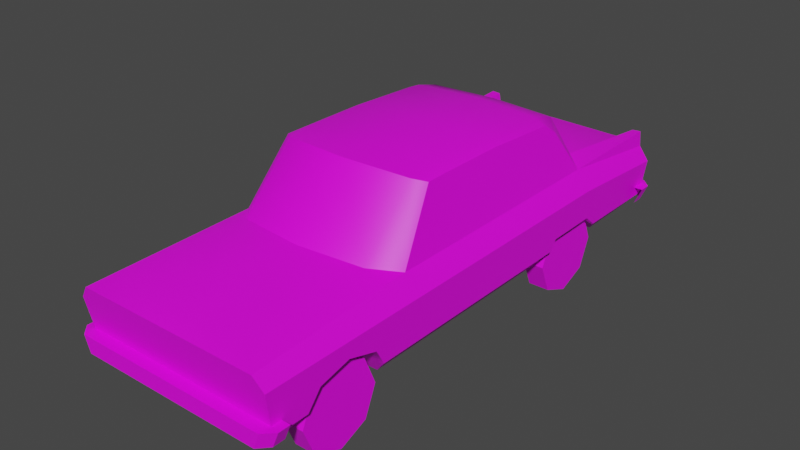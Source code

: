 # Source: car.blend  (saved by Blender 3.5.10; exported with 4.5.12 LTS)
import bpy
from mathutils import Matrix  # noqa: F401  (used for matrix-valued properties, if any)

bpy.ops.wm.read_factory_settings(use_empty=True)
scene = bpy.context.scene
scene.name = 'Scene'

# ---- collections
col_collection = bpy.data.collections.new('Collection'); scene.collection.children.link(col_collection)

# ---- images (referenced by path relative to the original .blend; pixels are not part of the script)
import os
ASSET_DIR = os.environ.get("B2B_ASSET_DIR", "")  # directory of the original .blend (textures are referenced by path, not embedded)
HERE = os.path.dirname(os.path.abspath(__file__))  # packed textures are extracted next to this script under _unpacked/

def load_image(name, relpath, width, height, colorspace="sRGB"):
    """Load a texture the original file referenced (path relative to the .blend, or extracted next to this script)."""
    p = next((c for c in (os.path.join(HERE, relpath), os.path.join(ASSET_DIR, relpath)) if relpath and os.path.exists(c)), "")
    if p:
        img = bpy.data.images.load(p, check_existing=True)
        img.name = name
    else:  # same state as the original file: an image datablock whose file is absent (Cycles renders it pink)
        img = bpy.data.images.new(name, width, height)
        img.source = "FILE"
        img.filepath = "//" + (relpath or name)
    img.colorspace_settings.name = colorspace
    return img
img_tex_png = load_image('tex.png', 'tex.png', 1024, 1024, 'sRGB')

# ---- materials (node trees are filled in below, after node groups)
mat_material = bpy.data.materials.new('Material')
mat_material.alpha_threshold = 0.0
mat_material.use_transparent_shadow = False
mat_material.roughness = 0.5
mat_material.line_color = (0.0, 0.0, 0.0, 1.0)

# ---- material node trees
mat_material.use_nodes = True; mat_material.node_tree.nodes.clear()
_N = mat_material.node_tree.nodes; _L = mat_material.node_tree.links
n0 = _N.new('ShaderNodeOutputMaterial'); n0.name = 'Material Output'; n0.location = (300, 300)
n1 = _N.new('ShaderNodeBsdfPrincipled'); n1.name = 'Principled BSDF'; n1.location = (10, 300)
n1.distribution = 'GGX'
n1.subsurface_method = 'RANDOM_WALK_SKIN'
n1.inputs[3].default_value = 1.45
n1.inputs[27].default_value = (0.0, 0.0, 0.0, 1.0)
n1.inputs[28].default_value = 1.0
n2 = _N.new('ShaderNodeTexImage'); n2.name = 'Image Texture'; n2.location = (-243, 327)
n2.image = img_tex_png
n2.interpolation = 'Closest'
_L.new(n1.outputs[0], n0.inputs[0])
_L.new(n2.outputs[0], n1.inputs[0])
n0.is_active_output = True

# ---- world
world_world = bpy.data.worlds.new('World'); scene.world = world_world
world_world.use_nodes = True; world_world.node_tree.nodes.clear()
_N = world_world.node_tree.nodes; _L = world_world.node_tree.links
n0 = _N.new('ShaderNodeOutputWorld'); n0.name = 'World Output'; n0.location = (300, 300)
n1 = _N.new('ShaderNodeBackground'); n1.name = 'Background'; n1.location = (10, 300)
n1.inputs[0].default_value = (0.05088, 0.05088, 0.05088, 1.0)
_L.new(n1.outputs[0], n0.inputs[0])
n0.is_active_output = True
world_world.color = (0.05088, 0.05088, 0.05088)
world_world.use_sun_shadow = False
world_world.sun_shadow_jitter_overblur = 0.0

# ---- meshes
me_car = bpy.data.meshes.new('car')
me_car.from_pydata([(0.701, 0.644, 0.6672), (0.701, 1.432, 0.6138), (0.6105, -2.175, 0.2961), (0.635, -2.259, 0.7571), (0.701, -2.242, 0.6672), (0.6825, -1.102, 0.3777), (0.701, -1.102, 0.6672), (0.6825, -2.19, 0.3777), (0.535, -0.8142, 1.204), (0.6083, -1.102, 0.7934), (0.5453, -1.102, 0.222), (0.701, -0.6573, 0.6672), (0.701, -0.1897, 0.6672), (0.6825, -0.6573, 0.3777), (0.6825, -0.1897, 0.3777), (0.5336, -0.6692, 1.205), (0.5337, -0.2016, 1.204), (0.6083, -0.1897, 0.7934), (0.6083, -0.6573, 0.7934), (0.5453, -0.1897, 0.222), (0.5453, -0.6573, 0.222), (0.6825, 1.389, 0.3777), (0.6315, 1.432, 0.7084), (0.5722, 1.222, 0.2526), (0.0, -0.2016, 1.26), (0.0, -0.6692, 1.261), (0.0, -0.9242, 1.239), (0.0, -1.314, 0.8407), (0.0, -2.135, 0.7915), (0.4596, -0.2016, 1.237), (0.4584, -0.6692, 1.238), (0.4548, -0.8733, 1.223), (0.4537, -1.258, 0.8309), (0.4686, -2.135, 0.7816), (0.0, 1.432, 0.7322), (0.0, 0.8472, 0.8172), (0.5495, 1.432, 0.7322), (0.5513, 0.4239, 1.108), (0.5388, 0.3284, 1.176), (0.0, 0.5367, 1.168), (0.0, 0.3284, 1.233), (0.4607, 0.3284, 1.21), (0.4603, 0.5097, 1.162), (0.6235, 1.432, 0.8146), (0.6083, 0.644, 0.7934), (0.4565, 0.7859, 0.8172), (0.5632, 1.432, 0.8105), (0.0, 1.311, 0.7945), (0.5367, 1.298, 0.7945), (0.0, 1.432, 0.7084), (0.0, 1.432, 0.6138), (0.0, 1.389, 0.3777), (0.0, 1.222, 0.2526), (0.7033, -2.132, 0.3452), (0.0, -2.282, 0.3452), (0.0, -2.282, 0.4526), (0.0, -2.259, 0.7571), (0.0, -2.242, 0.6672), (0.0, -2.19, 0.3777), (0.0, -2.175, 0.2961), (0.0, -2.132, 0.4526), (0.7474, -2.132, 0.4526), (0.7033, -2.215, 0.3452), (0.6406, -2.282, 0.3452), (0.6808, -2.282, 0.4526), (0.7474, -2.215, 0.4526), (0.6904, -1.861, 0.501), (0.6939, -1.648, 0.5567), (0.6898, -1.434, 0.4918), (0.6825, -1.946, 0.3777), (0.6825, -1.366, 0.3777), (0.556, -1.279, 0.2342), (0.6005, -2.01, 0.2846), (0.6876, 0.6732, 0.457), (0.5595, 0.9487, 0.2381), (0.6825, 0.773, 0.3777), (0.5453, 0.1903, 0.222), (0.6825, 0.2645, 0.3777), (0.6872, 0.2998, 0.4519), (0.7033, 1.286, 0.3452), (0.0, 1.436, 0.3452), (0.0, 1.452, 0.4526), (0.0, 1.302, 0.4526), (0.7474, 1.302, 0.4526), (0.7033, 1.369, 0.3452), (0.6406, 1.436, 0.3452), (0.6808, 1.452, 0.4526), (0.7474, 1.385, 0.4526), (0.4341, -1.861, 0.501), (0.4341, -1.648, 0.5567), (0.4341, -1.434, 0.4918), (0.4341, -1.946, 0.3777), (0.4341, -1.366, 0.3777), (0.4341, -1.279, 0.2342), (0.4341, -2.01, 0.2846), (0.4341, 0.6732, 0.457), (0.4341, 0.9487, 0.2381), (0.4341, 0.773, 0.3777), (0.4341, 0.1903, 0.222), (0.4341, 0.2645, 0.3777), (0.4341, 0.2998, 0.4519), (0.4861, -1.66, 0.5192), (0.6291, -1.66, 0.5192), (0.4861, -1.462, 0.4371), (0.6291, -1.462, 0.4371), (0.4861, -1.379, 0.2387), (0.6291, -1.379, 0.2387), (0.4861, -1.462, 0.04036), (0.6291, -1.462, 0.04036), (0.4861, -1.66, -0.0418), (0.6291, -1.66, -0.0418), (0.4861, -1.858, 0.04036), (0.6291, -1.858, 0.04036), (0.4861, -1.94, 0.2387), (0.6291, -1.94, 0.2387), (0.4861, -1.858, 0.4371), (0.6291, -1.858, 0.4371), (0.6291, 0.3412, 0.4371), (0.4861, 0.3412, 0.4371), (0.6291, 0.2591, 0.2387), (0.4861, 0.2591, 0.2387), (0.6291, 0.3412, 0.04036), (0.4861, 0.3412, 0.04036), (0.6291, 0.5396, -0.0418), (0.4861, 0.5396, -0.0418), (0.6291, 0.7379, 0.04036), (0.4861, 0.7379, 0.04036), (0.6291, 0.8201, 0.2387), (0.4861, 0.8201, 0.2387), (0.6291, 0.7379, 0.4371), (0.4861, 0.7379, 0.4371), (0.6291, 0.5396, 0.5192), (0.4861, 0.5396, 0.5192), (-0.701, 0.644, 0.6672), (-0.701, 1.432, 0.6138), (-0.6105, -2.175, 0.2961), (-0.635, -2.259, 0.7571), (-0.701, -2.242, 0.6672), (-0.6825, -1.102, 0.3777), (-0.701, -1.102, 0.6672), (-0.6825, -2.19, 0.3777), (-0.535, -0.8142, 1.204), (-0.6083, -1.102, 0.7934), (-0.5453, -1.102, 0.222), (-0.701, -0.6573, 0.6672), (-0.701, -0.1897, 0.6672), (-0.6825, -0.6573, 0.3777), (-0.6825, -0.1897, 0.3777), (-0.5336, -0.6692, 1.205), (-0.5337, -0.2016, 1.204), (-0.6083, -0.1897, 0.7934), (-0.6083, -0.6573, 0.7934), (-0.5453, -0.1897, 0.222), (-0.5453, -0.6573, 0.222), (-0.6825, 1.389, 0.3777), (-0.6315, 1.432, 0.7084), (-0.5722, 1.222, 0.2526), (-0.4596, -0.2016, 1.237), (-0.4584, -0.6692, 1.238), (-0.4548, -0.8733, 1.223), (-0.4537, -1.258, 0.8309), (-0.4686, -2.135, 0.7816), (-0.5495, 1.432, 0.7322), (-0.5513, 0.4239, 1.108), (-0.5388, 0.3284, 1.176), (-0.4607, 0.3284, 1.21), (-0.4603, 0.5097, 1.162), (-0.6235, 1.432, 0.8146), (-0.6083, 0.644, 0.7934), (-0.4565, 0.7859, 0.8172), (-0.5632, 1.432, 0.8105), (-0.5367, 1.298, 0.7945), (-0.7033, -2.132, 0.3452), (-0.7474, -2.132, 0.4526), (-0.7033, -2.215, 0.3452), (-0.6406, -2.282, 0.3452), (-0.6808, -2.282, 0.4526), (-0.7474, -2.215, 0.4526), (-0.6904, -1.861, 0.501), (-0.6939, -1.648, 0.5567), (-0.6898, -1.434, 0.4918), (-0.6825, -1.946, 0.3777), (-0.6825, -1.366, 0.3777), (-0.556, -1.279, 0.2342), (-0.6005, -2.01, 0.2846), (-0.6876, 0.6732, 0.457), (-0.5595, 0.9487, 0.2381), (-0.6825, 0.773, 0.3777), (-0.5453, 0.1903, 0.222), (-0.6825, 0.2645, 0.3777), (-0.6872, 0.2998, 0.4519), (-0.7033, 1.286, 0.3452), (-0.7474, 1.302, 0.4526), (-0.7033, 1.369, 0.3452), (-0.6406, 1.436, 0.3452), (-0.6808, 1.452, 0.4526), (-0.7474, 1.385, 0.4526), (-0.4341, -1.861, 0.501), (-0.4341, -1.648, 0.5567), (-0.4341, -1.434, 0.4918), (-0.4341, -1.946, 0.3777), (-0.4341, -1.366, 0.3777), (-0.4341, -1.279, 0.2342), (-0.4341, -2.01, 0.2846), (-0.4341, 0.6732, 0.457), (-0.4341, 0.9487, 0.2381), (-0.4341, 0.773, 0.3777), (-0.4341, 0.1903, 0.222), (-0.4341, 0.2645, 0.3777), (-0.4341, 0.2998, 0.4519), (-0.4861, -1.66, 0.5192), (-0.6291, -1.66, 0.5192), (-0.4861, -1.462, 0.4371), (-0.6291, -1.462, 0.4371), (-0.4861, -1.379, 0.2387), (-0.6291, -1.379, 0.2387), (-0.4861, -1.462, 0.04036), (-0.6291, -1.462, 0.04036), (-0.4861, -1.66, -0.0418), (-0.6291, -1.66, -0.0418), (-0.4861, -1.858, 0.04036), (-0.6291, -1.858, 0.04036), (-0.4861, -1.94, 0.2387), (-0.6291, -1.94, 0.2387), (-0.4861, -1.858, 0.4371), (-0.6291, -1.858, 0.4371), (-0.6291, 0.3412, 0.4371), (-0.4861, 0.3412, 0.4371), (-0.6291, 0.2591, 0.2387), (-0.4861, 0.2591, 0.2387), (-0.6291, 0.3412, 0.04036), (-0.4861, 0.3412, 0.04036), (-0.6291, 0.5396, -0.0418), (-0.4861, 0.5396, -0.0418), (-0.6291, 0.7379, 0.04036), (-0.4861, 0.7379, 0.04036), (-0.6291, 0.8201, 0.2387), (-0.4861, 0.8201, 0.2387), (-0.6291, 0.7379, 0.4371), (-0.4861, 0.7379, 0.4371), (-0.6291, 0.5396, 0.5192), (-0.4861, 0.5396, 0.5192)], [], [(6, 4, 67), (5, 70, 71, 10), (32, 3, 9), (38, 17, 37), (45, 43, 46), (44, 22, 43), (48, 46, 36), (36, 49, 34), (56, 3, 33), (58, 59, 2), (36, 22, 49), (48, 45, 46), (45, 44, 43), (17, 44, 37), (16, 17, 38), (32, 33, 3), (0, 73, 75), (32, 31, 26, 27), (67, 68, 6), (4, 66, 67), (58, 2, 7), (56, 33, 28), (78, 73, 0), (4, 7, 69, 66), (65, 61, 64), (14, 19, 76, 77), (42, 39, 40, 41), (64, 61, 60, 55), (18, 15, 8, 9), (75, 23, 21), (6, 68, 70, 5), (48, 36, 34, 47), (18, 17, 16, 15), (31, 30, 25, 26), (9, 3, 4, 6), (33, 32, 27, 28), (0, 1, 22, 44), (29, 41, 40, 24), (1, 0, 75, 21), (57, 4, 3, 56), (41, 29, 16, 38), (36, 46, 43, 22), (45, 35, 39, 42), (37, 42, 41, 38), (31, 32, 9, 8), (48, 47, 35, 45), (30, 29, 24, 25), (13, 14, 12, 11), (21, 51, 50, 1), (0, 44, 17, 12), (29, 30, 15, 16), (12, 17, 18, 11), (62, 65, 64, 63), (57, 58, 7, 4), (11, 6, 5, 13), (30, 31, 8, 15), (0, 12, 78), (23, 52, 51, 21), (18, 9, 6, 11), (42, 37, 44, 45), (19, 14, 13, 20), (78, 12, 14, 77), (72, 69, 7, 2), (22, 1, 50, 49), (13, 5, 10, 20), (55, 54, 63, 64), (75, 74, 23), (65, 62, 53, 61), (87, 86, 83), (86, 81, 82, 83), (84, 85, 86, 87), (81, 86, 85, 80), (87, 83, 79, 84), (71, 70, 92, 93), (68, 67, 89, 90), (78, 77, 99, 100), (75, 73, 95, 97), (70, 68, 90, 92), (73, 78, 100, 95), (66, 69, 91, 88), (74, 75, 97, 96), (69, 72, 94, 91), (67, 66, 88, 89), (77, 76, 98, 99), (88, 91, 94, 93, 92, 90, 89), (95, 100, 99, 98, 96, 97), (101, 102, 104, 103), (103, 104, 106, 105), (105, 106, 108, 107), (107, 108, 110, 109), (109, 110, 112, 111), (111, 112, 114, 113), (104, 102, 116, 114, 112, 110, 108, 106), (113, 114, 116, 115), (115, 116, 102, 101), (132, 131, 129, 130), (118, 117, 131, 132), (120, 119, 117, 118), (129, 131, 117, 119, 121, 123, 125, 127), (122, 121, 119, 120), (124, 123, 121, 122), (126, 125, 123, 124), (128, 127, 125, 126), (130, 129, 127, 128), (139, 179, 137), (138, 143, 183, 182), (160, 142, 136), (164, 163, 150), (169, 170, 167), (168, 167, 155), (171, 162, 170), (162, 34, 49), (56, 161, 136), (58, 135, 59), (162, 49, 155), (171, 170, 169), (169, 167, 168), (150, 163, 168), (149, 164, 150), (160, 136, 161), (133, 187, 185), (160, 27, 26, 159), (179, 139, 180), (137, 179, 178), (58, 140, 135), (56, 28, 161), (190, 133, 185), (137, 178, 181, 140), (177, 176, 173), (147, 189, 188, 152), (166, 165, 40, 39), (176, 55, 60, 173), (151, 142, 141, 148), (187, 154, 156), (139, 138, 182, 180), (171, 47, 34, 162), (151, 148, 149, 150), (159, 26, 25, 158), (142, 139, 137, 136), (161, 28, 27, 160), (133, 168, 155, 134), (157, 24, 40, 165), (134, 154, 187, 133), (57, 56, 136, 137), (165, 164, 149, 157), (162, 155, 167, 170), (169, 166, 39, 35), (163, 164, 165, 166), (159, 141, 142, 160), (171, 169, 35, 47), (158, 25, 24, 157), (146, 144, 145, 147), (154, 134, 50, 51), (133, 145, 150, 168), (157, 149, 148, 158), (145, 144, 151, 150), (174, 175, 176, 177), (57, 137, 140, 58), (144, 146, 138, 139), (158, 148, 141, 159), (133, 190, 145), (156, 154, 51, 52), (151, 144, 139, 142), (166, 169, 168, 163), (152, 153, 146, 147), (190, 189, 147, 145), (184, 135, 140, 181), (155, 49, 50, 134), (146, 153, 143, 138), (55, 176, 175, 54), (187, 156, 186), (177, 173, 172, 174), (196, 192, 195), (195, 192, 82, 81), (193, 196, 195, 194), (81, 80, 194, 195), (196, 193, 191, 192), (183, 202, 201, 182), (180, 199, 198, 179), (190, 209, 208, 189), (187, 206, 204, 185), (182, 201, 199, 180), (185, 204, 209, 190), (178, 197, 200, 181), (186, 205, 206, 187), (181, 200, 203, 184), (179, 198, 197, 178), (189, 208, 207, 188), (197, 198, 199, 201, 202, 203, 200), (204, 206, 205, 207, 208, 209), (210, 212, 213, 211), (212, 214, 215, 213), (214, 216, 217, 215), (216, 218, 219, 217), (218, 220, 221, 219), (220, 222, 223, 221), (213, 215, 217, 219, 221, 223, 225, 211), (222, 224, 225, 223), (224, 210, 211, 225), (241, 239, 238, 240), (227, 241, 240, 226), (229, 227, 226, 228), (238, 236, 234, 232, 230, 228, 226, 240), (231, 229, 228, 230), (233, 231, 230, 232), (235, 233, 232, 234), (237, 235, 234, 236), (239, 237, 236, 238)])
me_car.polygons.foreach_set('use_smooth', [1, 1, 1, 1, 1, 1, 1, 1, 1, 1, 1, 1, 1, 1, 1, 1, 1, 1, 1, 1, 1, 1, 1, 1, 1, 1, 1, 1, 1, 1, 1, 1, 1, 1, 1, 1, 1, 1, 1, 1, 1, 1, 1, 1, 1, 1, 1, 1, 1, 1, 1, 1, 1, 1, 1, 1, 1, 1, 1, 1, 1, 1, 1, 1, 1, 1, 1, 1, 1, 1, 1, 1, 1, 1, 1, 1, 1, 1, 1, 1, 1, 1, 1, 1, 1, 1, 0, 0, 0, 0, 0, 0, 0, 0, 0, 0, 0, 0, 0, 0, 0, 0, 0, 0, 1, 1, 1, 1, 1, 1, 1, 1, 1, 1, 1, 1, 1, 1, 1, 1, 1, 1, 1, 1, 1, 1, 1, 1, 1, 1, 1, 1, 1, 1, 1, 1, 1, 1, 1, 1, 1, 1, 1, 1, 1, 1, 1, 1, 1, 1, 1, 1, 1, 1, 1, 1, 1, 1, 1, 1, 1, 1, 1, 1, 1, 1, 1, 1, 1, 1, 1, 1, 1, 1, 1, 1, 1, 1, 1, 1, 1, 1, 1, 1, 1, 1, 1, 1, 1, 1, 0, 0, 0, 0, 0, 0, 0, 0, 0, 0, 0, 0, 0, 0, 0, 0, 0, 0])
_k = set([(0, 1), (0, 12), (1, 21), (1, 22), (1, 50), (2, 7), (3, 4), (3, 9), (3, 56), (4, 6), (4, 7), (5, 13), (5, 70), (6, 11), (7, 69), (8, 9), (8, 15), (8, 31), (9, 18), (9, 32), (11, 12), (13, 14), (14, 77), (15, 16), (16, 38), (17, 18), (17, 44), (21, 23), (21, 51), (21, 75), (22, 36), (22, 43), (22, 44), (22, 49), (23, 52), (26, 31), (26, 159), (27, 32), (27, 160), (34, 36), (34, 162), (35, 45), (35, 169), (36, 46), (36, 48), (37, 38), (37, 44), (43, 44), (43, 46), (44, 45), (45, 46), (45, 48), (49, 155), (50, 134), (51, 154), (52, 156), (53, 61), (53, 62), (54, 55), (54, 63), (54, 175), (55, 60), (55, 64), (55, 176), (56, 136), (60, 61), (60, 173), (61, 64), (61, 65), (62, 63), (62, 65), (63, 64), (64, 65), (66, 67), (66, 69), (67, 68), (68, 70), (69, 72), (70, 71), (70, 92), (73, 75), (73, 78), (74, 75), (76, 77), (77, 78), (77, 99), (79, 83), (79, 84), (80, 81), (80, 85), (80, 194), (81, 82), (81, 86), (81, 195), (82, 83), (82, 192), (83, 86), (83, 87), (84, 85), (84, 87), (85, 86), (86, 87), (88, 89), (88, 91), (89, 90), (90, 92), (91, 94), (92, 93), (95, 97), (95, 100), (96, 97), (98, 99), (99, 100), (133, 134), (133, 145), (134, 154), (134, 155), (135, 140), (136, 137), (136, 142), (137, 139), (137, 140), (138, 146), (138, 182), (139, 144), (140, 181), (141, 142), (141, 148), (141, 159), (142, 151), (142, 160), (144, 145), (146, 147), (147, 189), (148, 149), (149, 164), (150, 151), (150, 168), (154, 156), (154, 187), (155, 162), (155, 167), (155, 168), (162, 170), (162, 171), (163, 164), (163, 168), (167, 168), (167, 170), (168, 169), (169, 170), (169, 171), (172, 173), (172, 174), (173, 176), (173, 177), (174, 175), (174, 177), (175, 176), (176, 177), (178, 179), (178, 181), (179, 180), (180, 182), (181, 184), (182, 183), (182, 201), (185, 187), (185, 190), (186, 187), (188, 189), (189, 190), (189, 208), (191, 192), (191, 193), (192, 195), (192, 196), (193, 194), (193, 196), (194, 195), (195, 196), (197, 198), (197, 200), (198, 199), (199, 201), (200, 203), (201, 202), (204, 206), (204, 209), (205, 206), (207, 208), (208, 209)])
me_car.attributes.new('sharp_edge', 'BOOLEAN', 'EDGE').data.foreach_set('value', [ (min(e.vertices), max(e.vertices)) in _k for e in me_car.edges])
_uv = me_car.uv_layers.new(name='UVMap')
_uv.uv.foreach_set('vector', [0.3208, 0.8038, 0.01632, 0.8038, 0.1752, 0.7676, 0.3208, 0.7091, 0.2504, 0.7091, 0.2735, 0.6467, 0.3208, 0.6414, 0.03718, 0.5445, 0.3052, 0.6019, -0.003641, 0.5973, 0.7028, 0.9817, 0.5645, 0.8549, 0.7283, 0.9589, 0.1832, 0.1339, 0.3686, 0.07543, 0.3686, 0.09656, 0.787, 0.8548, 0.9973, 0.8266, 0.9973, 0.8613, 0.3301, 0.1058, 0.3686, 0.09656, 0.3686, 0.1013, 0.1782, 0.3251, 0.1706, 0.1517, 0.1782, 0.1517, 0.3052, 0.3948, 0.3052, 0.6019, 0.2716, 0.5476, 0.4238, 0.3948, 0.4459, 0.3948, 0.4459, 0.5939, 0.1782, 0.3251, 0.1706, 0.3509, 0.1706, 0.1517, 0.3301, 0.1058, 0.1832, 0.1339, 0.3686, 0.09656, 0.1832, 0.1339, 0.1425, 0.08074, 0.3686, 0.07543, 0.5645, 0.8549, 0.787, 0.8548, 0.7283, 0.9589, 0.5614, 0.9911, 0.5645, 0.8549, 0.7028, 0.9817, 0.03718, 0.5445, 0.2716, 0.5476, 0.3052, 0.6019, 0.7869, 0.8038, 0.7949, 0.7353, 0.8216, 0.7096, 0.5177, 0.6234, 0.5037, 0.4451, 0.6258, 0.4389, 0.6397, 0.62, 0.1752, 0.7676, 0.2321, 0.7464, 0.3208, 0.8038, 0.01632, 0.8038, 0.1182, 0.7494, 0.1752, 0.7676, 0.4238, 0.3948, 0.4459, 0.5939, 0.4238, 0.6174, 0.3052, 0.3948, 0.2716, 0.5476, 0.2709, 0.3948, 0.6953, 0.7334, 0.7949, 0.7353, 0.7869, 0.8038, 0.01632, 0.8038, 0.0303, 0.7091, 0.09557, 0.7091, 0.1182, 0.7494, 0.694, 0.5556, 0.694, 0.5875, 0.7196, 0.53, 0.5645, 0.7091, 0.5645, 0.6414, 0.666, 0.6414, 0.6858, 0.7092, 0.4136, 0.3384, 0.4072, 0.1882, 0.4655, 0.1882, 0.4638, 0.3387, 0.7196, 0.53, 0.694, 0.5875, 0.9815, 0.5875, 0.9815, 0.53, 0.4397, 0.8549, 0.4365, 0.9913, 0.3978, 0.9909, 0.3208, 0.8549, 0.8216, 0.7096, 0.9419, 0.6562, 0.986, 0.7109, 0.3208, 0.8038, 0.2321, 0.7464, 0.2504, 0.7091, 0.3208, 0.7091, 0.3301, 0.1058, 0.3686, 0.1013, 0.3686, 0.2939, 0.3338, 0.2939, 0.4397, 0.8549, 0.5645, 0.8549, 0.5614, 0.9911, 0.4365, 0.9913, 0.7849, 0.3423, 0.7302, 0.3422, 0.732, 0.1925, 0.8003, 0.1941, 0.3208, 0.8549, 0.01198, 0.8402, 0.01632, 0.8038, 0.3208, 0.8038, 0.2716, 0.5476, 0.03718, 0.5445, 0.05129, 0.3962, 0.2709, 0.3948, 0.7869, 0.8038, 0.9971, 0.7883, 0.9973, 0.8266, 0.787, 0.8548, 0.6054, 0.3404, 0.4638, 0.3387, 0.4655, 0.1882, 0.6072, 0.1903, 0.9971, 0.7883, 0.7869, 0.8038, 0.8216, 0.7096, 0.986, 0.7109, 0.3452, 0.3948, 0.3453, 0.6234, 0.3209, 0.6019, 0.3208, 0.3948, 0.4638, 0.3387, 0.6054, 0.3404, 0.6047, 0.3668, 0.463, 0.3665, 0.1782, 0.3251, 0.2035, 0.3294, 0.2048, 0.3484, 0.1706, 0.3509, 0.5301, 0.1636, 0.4072, 0.1703, 0.4127, 0.01772, 0.5358, 0.01982, 0.4319, 0.3768, 0.4136, 0.3384, 0.4638, 0.3387, 0.4623, 0.3664, 0.5037, 0.4451, 0.5177, 0.6234, 0.4606, 0.603, 0.4771, 0.4389, 0.3301, 0.1058, 0.3338, 0.2939, 0.2008, 0.2939, 0.1832, 0.1339, 0.7302, 0.3422, 0.6054, 0.3404, 0.6072, 0.1903, 0.732, 0.1925, 0.4397, 0.7091, 0.5645, 0.7091, 0.5645, 0.8038, 0.4397, 0.8038, 0.06403, 0.367, 0.06403, 0.1517, 0.1401, 0.1517, 0.1401, 0.3729, 0.7869, 0.8038, 0.787, 0.8548, 0.5645, 0.8549, 0.5645, 0.8038, 0.6054, 0.3404, 0.7302, 0.3422, 0.7299, 0.369, 0.6051, 0.3668, 0.5645, 0.8038, 0.5645, 0.8549, 0.4397, 0.8549, 0.4397, 0.8038, 0.7196, 0.6735, 0.7196, 0.6288, 0.694, 0.6386, 0.694, 0.6827, 0.3452, 0.3948, 0.4238, 0.3948, 0.4238, 0.6174, 0.3453, 0.6234, 0.4397, 0.8038, 0.3208, 0.8038, 0.3208, 0.7091, 0.4397, 0.7091, 0.7302, 0.3422, 0.7849, 0.3423, 0.7691, 0.3692, 0.7304, 0.369, 0.7869, 0.8038, 0.5645, 0.8038, 0.6953, 0.7334, 0.0237, 0.3322, 0.0237, 0.1517, 0.06403, 0.1517, 0.06403, 0.367, 0.4397, 0.8549, 0.3208, 0.8549, 0.3208, 0.8038, 0.4397, 0.8038, 0.5358, 0.01982, 0.5722, 0.01772, 0.5834, 0.1434, 0.5301, 0.1636, 0.5645, 0.6414, 0.5645, 0.7091, 0.4397, 0.7091, 0.4397, 0.6414, 0.6953, 0.7334, 0.5645, 0.8038, 0.5645, 0.7091, 0.6858, 0.7092, 0.07848, 0.6686, 0.09557, 0.7091, 0.0303, 0.7091, 0.03425, 0.6736, 0.1706, 0.3509, 0.1401, 0.3729, 0.1401, 0.1517, 0.1706, 0.1517, 0.4397, 0.7091, 0.3208, 0.7091, 0.3208, 0.6414, 0.4397, 0.6414, 0.9558, 0.6288, 0.9558, 0.5875, 0.7094, 0.5875, 0.694, 0.6288, 0.8216, 0.7096, 0.8689, 0.6493, 0.9419, 0.6562, 0.7196, 0.6288, 0.7196, 0.6735, 0.7515, 0.6735, 0.7515, 0.6288, 0.694, 0.5556, 0.7196, 0.53, 0.694, 0.5875, 0.7196, 0.53, 0.9815, 0.53, 0.9815, 0.5875, 0.694, 0.5875, 0.7196, 0.6735, 0.694, 0.6827, 0.694, 0.6386, 0.7196, 0.6288, 0.9558, 0.6288, 0.694, 0.6288, 0.7094, 0.5875, 0.9558, 0.5875, 0.7196, 0.6288, 0.7515, 0.6288, 0.7515, 0.6735, 0.7196, 0.6735, 0.1377, 0.935, 0.1377, 0.935, 0.1377, 0.935, 0.1377, 0.935, 0.1377, 0.935, 0.1377, 0.935, 0.1377, 0.935, 0.1377, 0.935, 0.1377, 0.935, 0.1377, 0.935, 0.1377, 0.935, 0.1377, 0.935, 0.1377, 0.935, 0.1377, 0.935, 0.1377, 0.935, 0.1377, 0.935, 0.1377, 0.935, 0.1377, 0.935, 0.1377, 0.935, 0.1377, 0.935, 0.1377, 0.935, 0.1377, 0.935, 0.1377, 0.935, 0.1377, 0.935, 0.1377, 0.935, 0.1377, 0.935, 0.1377, 0.935, 0.1377, 0.935, 0.1377, 0.935, 0.1377, 0.935, 0.1377, 0.935, 0.1377, 0.935, 0.1377, 0.935, 0.1377, 0.935, 0.1377, 0.935, 0.1377, 0.935, 0.1377, 0.935, 0.1377, 0.935, 0.1377, 0.935, 0.1377, 0.935, 0.1377, 0.935, 0.1377, 0.935, 0.1377, 0.935, 0.1377, 0.935, 0.1377, 0.935, 0.1377, 0.935, 0.1377, 0.935, 0.1377, 0.935, 0.1377, 0.935, 0.1377, 0.935, 0.1377, 0.935, 0.1377, 0.935, 0.1377, 0.935, 0.1377, 0.935, 0.1377, 0.935, 0.1377, 0.935, 0.1377, 0.935, 0.8066, 0.502, 0.8066, 0.4471, 0.889, 0.4471, 0.889, 0.502, 0.889, 0.502, 0.889, 0.4471, 0.9714, 0.4471, 0.9714, 0.502, 0.9714, 0.3922, 0.9714, 0.4471, 0.889, 0.4471, 0.889, 0.3922, 0.889, 0.3922, 0.889, 0.4471, 0.8066, 0.4471, 0.8066, 0.3922, 0.8066, 0.3922, 0.8066, 0.4471, 0.7243, 0.4471, 0.7243, 0.3922, 0.7243, 0.3922, 0.7243, 0.4471, 0.6419, 0.4471, 0.6419, 0.3922, 0.8429, 0.2185, 0.7846, 0.1603, 0.7846, 0.07792, 0.8429, 0.01968, 0.9252, 0.01968, 0.9835, 0.07792, 0.9835, 0.1603, 0.9252, 0.2185, 0.6419, 0.502, 0.6419, 0.4471, 0.7243, 0.4471, 0.7243, 0.502, 0.7243, 0.502, 0.7243, 0.4471, 0.8066, 0.4471, 0.8066, 0.502, 0.8066, 0.502, 0.8066, 0.4471, 0.889, 0.4471, 0.889, 0.502, 0.7243, 0.502, 0.7243, 0.4471, 0.8066, 0.4471, 0.8066, 0.502, 0.6419, 0.502, 0.6419, 0.4471, 0.7243, 0.4471, 0.7243, 0.502, 0.8429, 0.2185, 0.7846, 0.1603, 0.7846, 0.07792, 0.8429, 0.01968, 0.9252, 0.01968, 0.9835, 0.07792, 0.9835, 0.1603, 0.9252, 0.2185, 0.7243, 0.3922, 0.7243, 0.4471, 0.6419, 0.4471, 0.6419, 0.3922, 0.8066, 0.3922, 0.8066, 0.4471, 0.7243, 0.4471, 0.7243, 0.3922, 0.889, 0.3922, 0.889, 0.4471, 0.8066, 0.4471, 0.8066, 0.3922, 0.9714, 0.3922, 0.9714, 0.4471, 0.889, 0.4471, 0.889, 0.3922, 0.889, 0.502, 0.889, 0.4471, 0.9714, 0.4471, 0.9714, 0.502, 0.3208, 0.8038, 0.1752, 0.7676, 0.01632, 0.8038, 0.3208, 0.7091, 0.3208, 0.6414, 0.2735, 0.6467, 0.2504, 0.7091, 0.03718, 0.5445, -0.003641, 0.5973, 0.3052, 0.6019, 0.7028, 0.9817, 0.7283, 0.9589, 0.5645, 0.8549, 0.1832, 0.1339, 0.3686, 0.09656, 0.3686, 0.07543, 0.787, 0.8548, 0.9973, 0.8613, 0.9973, 0.8266, 0.3301, 0.1058, 0.3686, 0.1013, 0.3686, 0.09656, 0.1782, 0.3251, 0.1782, 0.1517, 0.1706, 0.1517, 0.3052, 0.3948, 0.2716, 0.5476, 0.3052, 0.6019, 0.4238, 0.3948, 0.4459, 0.5939, 0.4459, 0.3948, 0.1782, 0.3251, 0.1706, 0.1517, 0.1706, 0.3509, 0.3301, 0.1058, 0.3686, 0.09656, 0.1832, 0.1339, 0.1832, 0.1339, 0.3686, 0.07543, 0.1425, 0.08074, 0.5645, 0.8549, 0.7283, 0.9589, 0.787, 0.8548, 0.5614, 0.9911, 0.7028, 0.9817, 0.5645, 0.8549, 0.03718, 0.5445, 0.3052, 0.6019, 0.2716, 0.5476, 0.7869, 0.8038, 0.8216, 0.7096, 0.7949, 0.7353, 0.5177, 0.6234, 0.6397, 0.62, 0.6258, 0.4389, 0.5037, 0.4451, 0.1752, 0.7676, 0.3208, 0.8038, 0.2321, 0.7464, 0.01632, 0.8038, 0.1752, 0.7676, 0.1182, 0.7494, 0.4238, 0.3948, 0.4238, 0.6174, 0.4459, 0.5939, 0.3052, 0.3948, 0.2709, 0.3948, 0.2716, 0.5476, 0.6953, 0.7334, 0.7869, 0.8038, 0.7949, 0.7353, 0.01632, 0.8038, 0.1182, 0.7494, 0.09557, 0.7091, 0.0303, 0.7091, 0.694, 0.5556, 0.7196, 0.53, 0.694, 0.5875, 0.5645, 0.7091, 0.6858, 0.7092, 0.666, 0.6414, 0.5645, 0.6414, 0.4136, 0.3384, 0.4638, 0.3387, 0.4655, 0.1882, 0.4072, 0.1882, 0.7196, 0.53, 0.9815, 0.53, 0.9815, 0.5875, 0.694, 0.5875, 0.4397, 0.8549, 0.3208, 0.8549, 0.3978, 0.9909, 0.4365, 0.9913, 0.8216, 0.7096, 0.986, 0.7109, 0.9419, 0.6562, 0.3208, 0.8038, 0.3208, 0.7091, 0.2504, 0.7091, 0.2321, 0.7464, 0.3301, 0.1058, 0.3338, 0.2939, 0.3686, 0.2939, 0.3686, 0.1013, 0.4397, 0.8549, 0.4365, 0.9913, 0.5614, 0.9911, 0.5645, 0.8549, 0.7849, 0.3423, 0.8003, 0.1941, 0.732, 0.1925, 0.7302, 0.3422, 0.3208, 0.8549, 0.3208, 0.8038, 0.01632, 0.8038, 0.01198, 0.8402, 0.2716, 0.5476, 0.2709, 0.3948, 0.05129, 0.3962, 0.03718, 0.5445, 0.7869, 0.8038, 0.787, 0.8548, 0.9973, 0.8266, 0.9971, 0.7883, 0.6054, 0.3404, 0.6072, 0.1903, 0.4655, 0.1882, 0.4638, 0.3387, 0.9971, 0.7883, 0.986, 0.7109, 0.8216, 0.7096, 0.7869, 0.8038, 0.3452, 0.3948, 0.3208, 0.3948, 0.3209, 0.6019, 0.3453, 0.6234, 0.4638, 0.3387, 0.463, 0.3665, 0.6047, 0.3668, 0.6054, 0.3404, 0.1782, 0.3251, 0.1706, 0.3509, 0.2048, 0.3484, 0.2035, 0.3294, 0.5301, 0.1636, 0.5358, 0.01982, 0.4127, 0.01772, 0.4072, 0.1703, 0.4319, 0.3768, 0.4623, 0.3664, 0.4638, 0.3387, 0.4136, 0.3384, 0.5037, 0.4451, 0.4771, 0.4389, 0.4606, 0.603, 0.5177, 0.6234, 0.3301, 0.1058, 0.1832, 0.1339, 0.2008, 0.2939, 0.3338, 0.2939, 0.7302, 0.3422, 0.732, 0.1925, 0.6072, 0.1903, 0.6054, 0.3404, 0.4397, 0.7091, 0.4397, 0.8038, 0.5645, 0.8038, 0.5645, 0.7091, 0.06403, 0.367, 0.1401, 0.3729, 0.1401, 0.1517, 0.06403, 0.1517, 0.7869, 0.8038, 0.5645, 0.8038, 0.5645, 0.8549, 0.787, 0.8548, 0.6054, 0.3404, 0.6051, 0.3668, 0.7299, 0.369, 0.7302, 0.3422, 0.5645, 0.8038, 0.4397, 0.8038, 0.4397, 0.8549, 0.5645, 0.8549, 0.7196, 0.6735, 0.694, 0.6827, 0.694, 0.6386, 0.7196, 0.6288, 0.3452, 0.3948, 0.3453, 0.6234, 0.4238, 0.6174, 0.4238, 0.3948, 0.4397, 0.8038, 0.4397, 0.7091, 0.3208, 0.7091, 0.3208, 0.8038, 0.7302, 0.3422, 0.7304, 0.369, 0.7691, 0.3692, 0.7849, 0.3423, 0.7869, 0.8038, 0.6953, 0.7334, 0.5645, 0.8038, 0.0237, 0.3322, 0.06403, 0.367, 0.06403, 0.1517, 0.0237, 0.1517, 0.4397, 0.8549, 0.4397, 0.8038, 0.3208, 0.8038, 0.3208, 0.8549, 0.5358, 0.01982, 0.5301, 0.1636, 0.5834, 0.1434, 0.5722, 0.01772, 0.5645, 0.6414, 0.4397, 0.6414, 0.4397, 0.7091, 0.5645, 0.7091, 0.6953, 0.7334, 0.6858, 0.7092, 0.5645, 0.7091, 0.5645, 0.8038, 0.07848, 0.6686, 0.03425, 0.6736, 0.0303, 0.7091, 0.09557, 0.7091, 0.1706, 0.3509, 0.1706, 0.1517, 0.1401, 0.1517, 0.1401, 0.3729, 0.4397, 0.7091, 0.4397, 0.6414, 0.3208, 0.6414, 0.3208, 0.7091, 0.9558, 0.6288, 0.694, 0.6288, 0.7094, 0.5875, 0.9558, 0.5875, 0.8216, 0.7096, 0.9419, 0.6562, 0.8689, 0.6493, 0.7196, 0.6288, 0.7515, 0.6288, 0.7515, 0.6735, 0.7196, 0.6735, 0.694, 0.5556, 0.694, 0.5875, 0.7196, 0.53, 0.7196, 0.53, 0.694, 0.5875, 0.9815, 0.5875, 0.9815, 0.53, 0.7196, 0.6735, 0.7196, 0.6288, 0.694, 0.6386, 0.694, 0.6827, 0.9558, 0.6288, 0.9558, 0.5875, 0.7094, 0.5875, 0.694, 0.6288, 0.7196, 0.6288, 0.7196, 0.6735, 0.7515, 0.6735, 0.7515, 0.6288, 0.1377, 0.935, 0.1377, 0.935, 0.1377, 0.935, 0.1377, 0.935, 0.1377, 0.935, 0.1377, 0.935, 0.1377, 0.935, 0.1377, 0.935, 0.1377, 0.935, 0.1377, 0.935, 0.1377, 0.935, 0.1377, 0.935, 0.1377, 0.935, 0.1377, 0.935, 0.1377, 0.935, 0.1377, 0.935, 0.1377, 0.935, 0.1377, 0.935, 0.1377, 0.935, 0.1377, 0.935, 0.1377, 0.935, 0.1377, 0.935, 0.1377, 0.935, 0.1377, 0.935, 0.1377, 0.935, 0.1377, 0.935, 0.1377, 0.935, 0.1377, 0.935, 0.1377, 0.935, 0.1377, 0.935, 0.1377, 0.935, 0.1377, 0.935, 0.1377, 0.935, 0.1377, 0.935, 0.1377, 0.935, 0.1377, 0.935, 0.1377, 0.935, 0.1377, 0.935, 0.1377, 0.935, 0.1377, 0.935, 0.1377, 0.935, 0.1377, 0.935, 0.1377, 0.935, 0.1377, 0.935, 0.1377, 0.935, 0.1377, 0.935, 0.1377, 0.935, 0.1377, 0.935, 0.1377, 0.935, 0.1377, 0.935, 0.1377, 0.935, 0.1377, 0.935, 0.1377, 0.935, 0.1377, 0.935, 0.1377, 0.935, 0.1377, 0.935, 0.1377, 0.935, 0.8066, 0.502, 0.889, 0.502, 0.889, 0.4471, 0.8066, 0.4471, 0.889, 0.502, 0.9714, 0.502, 0.9714, 0.4471, 0.889, 0.4471, 0.9714, 0.3922, 0.889, 0.3922, 0.889, 0.4471, 0.9714, 0.4471, 0.889, 0.3922, 0.8066, 0.3922, 0.8066, 0.4471, 0.889, 0.4471, 0.8066, 0.3922, 0.7243, 0.3922, 0.7243, 0.4471, 0.8066, 0.4471, 0.7243, 0.3922, 0.6419, 0.3922, 0.6419, 0.4471, 0.7243, 0.4471, 0.8429, 0.2185, 0.9252, 0.2185, 0.9835, 0.1603, 0.9835, 0.07792, 0.9252, 0.01968, 0.8429, 0.01968, 0.7846, 0.07792, 0.7846, 0.1603, 0.6419, 0.502, 0.7243, 0.502, 0.7243, 0.4471, 0.6419, 0.4471, 0.7243, 0.502, 0.8066, 0.502, 0.8066, 0.4471, 0.7243, 0.4471, 0.8066, 0.502, 0.889, 0.502, 0.889, 0.4471, 0.8066, 0.4471, 0.7243, 0.502, 0.8066, 0.502, 0.8066, 0.4471, 0.7243, 0.4471, 0.6419, 0.502, 0.7243, 0.502, 0.7243, 0.4471, 0.6419, 0.4471, 0.8429, 0.2185, 0.9252, 0.2185, 0.9835, 0.1603, 0.9835, 0.07792, 0.9252, 0.01968, 0.8429, 0.01968, 0.7846, 0.07792, 0.7846, 0.1603, 0.7243, 0.3922, 0.6419, 0.3922, 0.6419, 0.4471, 0.7243, 0.4471, 0.8066, 0.3922, 0.7243, 0.3922, 0.7243, 0.4471, 0.8066, 0.4471, 0.889, 0.3922, 0.8066, 0.3922, 0.8066, 0.4471, 0.889, 0.4471, 0.9714, 0.3922, 0.889, 0.3922, 0.889, 0.4471, 0.9714, 0.4471, 0.889, 0.502, 0.9714, 0.502, 0.9714, 0.4471, 0.889, 0.4471])
me_car.materials.append(mat_material)
me_car.use_mirror_vertex_groups = False
me_car.update()
me_car.normals_split_custom_set([tuple(v) for v in zip(*[iter([0.998, 7.6e-08, -0.06392, 0.998, 5.8e-08, -0.06392, 0.998, -8.343e-08, -0.06392, 0.7504, 3.207e-08, -0.661, 0.7504, 6.413e-08, -0.661, 0.7504, 6.413e-08, -0.661, 0.7504, 3.11e-08, -0.661, 0.1624, -0.0388, 0.986, 0.07825, -0.11, 0.9908, 0.2584, -0.02437, 0.9657, 0.9839, 0.0, 0.1786, 0.9839, -2.325e-08, 0.1786, 0.9839, 0.0, 0.1786, 0.1203, -0.02697, 0.9924, -0.03804, 0.01398, 0.9992, -0.06764, 0.02162, 0.9975, 0.9969, -0.02119, 0.07541, 0.9969, -0.02119, 0.07541, 0.9969, -0.02119, 0.07541, -0.96, 0.1623, 0.2281, -0.9696, 0.1705, 0.1753, -0.9705, 0.1714, 0.1694, 0.0, 1.0, 0.0, 0.0, 1.0, 0.0, 0.0, 1.0, 0.0, 0.0, -0.2556, 0.9668, 0.07825, -0.11, 0.9908, 0.04493, -0.1143, 0.9924, 0.0, -0.984, -0.178, 0.0, -0.984, -0.178, 0.0, -0.984, -0.178, 0.0, 1.0, 0.0, 0.0, 1.0, 0.0, 0.0, 1.0, 0.0, -0.96, 0.1623, 0.2281, -0.9577, 0.1605, 0.2389, -0.9696, 0.1705, 0.1753, 0.1203, -0.02697, 0.9924, 0.1284, -0.02905, 0.9913, -0.03804, 0.01398, 0.9992, 0.9839, -2.325e-08, 0.1786, 0.9839, 0.0, 0.1786, 0.9839, 0.0, 0.1786, 0.9839, -2.454e-08, 0.1786, 0.9839, -2.325e-08, 0.1786, 0.9839, 0.0, 0.1786, 0.1624, -0.0388, 0.986, 0.04493, -0.1143, 0.9924, 0.07825, -0.11, 0.9908, 0.9978, -0.0009519, -0.06636, 0.998, 4.96e-07, -0.06392, 0.9976, -0.002173, -0.06949, 0.343, -0.6755, 0.6527, 0.4159, -0.6556, 0.6303, 3.231e-08, -0.7141, 0.7001, 2.996e-08, -0.7141, 0.7001, 0.998, -8.343e-08, -0.06392, 0.998, -1.686e-07, -0.06392, 0.998, 7.6e-08, -0.06392, 0.998, 5.8e-08, -0.06392, 0.998, -4.382e-08, -0.06392, 0.998, -8.343e-08, -0.06392, 0.0, -0.984, -0.178, 0.0, -0.984, -0.178, 0.0, -0.984, -0.178, 0.0, -0.2556, 0.9668, 0.04493, -0.1143, 0.9924, 4.181e-09, -0.1635, 0.9866, 0.998, 0.0, -0.06392, 0.998, 4.96e-07, -0.06392, 0.9978, -0.0009519, -0.06636, 0.998, 5.8e-08, -0.06392, 0.998, 1.128e-07, -0.06392, 0.998, 1.128e-07, -0.06392, 0.998, -4.382e-08, -0.06392, 0.0, 0.0, 1.0, 0.0, 0.0, 1.0, 0.0, 0.0, 1.0, 0.7504, 0.0, -0.661, 0.7504, 0.0, -0.661, 0.7504, 0.0, -0.661, 0.7504, 0.0, -0.661, 0.3506, 0.5341, 0.7693, 4.999e-09, 0.5525, 0.8335, 3.12e-08, 0.1668, 0.986, 0.267, 0.1743, 0.9478, 0.0, 0.0, 1.0, 0.0, 0.0, 1.0, 0.0, 0.0, 1.0, 0.0, 0.0, 1.0, 0.9841, 0.0009731, 0.1777, 0.9841, 0.001006, 0.1776, 0.9843, 0.001982, 0.1766, 0.9843, 0.001982, 0.1766, 0.7504, 1.159e-07, -0.661, 0.7504, 3.611e-08, -0.661, 0.7504, 0.0, -0.661, 0.998, 7.6e-08, -0.06392, 0.998, -1.686e-07, -0.06392, 0.998, 3.536e-07, -0.06392, 0.998, 1.768e-07, -0.06392, 0.004437, 0.26, 0.9656, 0.005131, 0.438, 0.899, 0.0, 0.438, 0.899, -3.863e-09, 0.2501, 0.9682, 0.9841, 0.0009731, 0.1777, 0.9839, -2.325e-08, 0.1786, 0.9839, -2.454e-08, 0.1786, 0.9841, 0.001006, 0.1776, 0.1517, -0.06914, 0.986, 0.2117, -0.03145, 0.9768, 1.19e-09, -0.03957, 0.9992, 0.0, -0.08102, 0.9967, 0.8059, 1.194e-08, 0.5921, 0.8059, 2.417e-08, 0.5921, 0.8059, 2.417e-08, 0.5921, 0.8059, 1.209e-08, 0.5921, 0.04493, -0.1143, 0.9924, 0.1624, -0.0388, 0.986, 9.909e-09, -0.05767, 0.9983, 4.181e-09, -0.1635, 0.9866, 0.8057, 0.02041, 0.592, 0.8052, 0.04014, 0.5916, 0.8052, 0.04014, 0.5916, 0.8057, 0.01939, 0.592, 0.2297, 0.02479, 0.973, 0.267, 0.1743, 0.9478, 3.12e-08, 0.1668, 0.986, 3.09e-08, 0.02603, 0.9997, 0.9975, -0.002697, -0.07083, 0.9978, -0.0009519, -0.06636, 0.9976, -0.002173, -0.06949, 0.9975, -0.002697, -0.07083, 0.0, -0.984, -0.178, 0.0, -0.984, -0.178, 0.0, -0.984, -0.178, 0.0, -0.984, -0.178, 0.267, 0.1743, 0.9478, 0.2297, 0.02479, 0.973, 0.403, 0.02306, 0.9149, 0.4947, 0.1909, 0.8479, 0.0, 1.0, 0.0, 0.0, 1.0, 0.0, 0.0, 1.0, 0.0, 0.0, 1.0, 0.0, 0.3508, 0.7147, 0.6051, 7.562e-09, 0.7642, 0.6449, 4.999e-09, 0.5525, 0.8335, 0.3506, 0.5341, 0.7693, 0.6282, 0.4356, 0.6447, 0.3506, 0.5341, 0.7693, 0.267, 0.1743, 0.9478, 0.4947, 0.1909, 0.8479, 0.4159, -0.6556, 0.6303, 0.343, -0.6755, 0.6527, 0.6392, -0.5599, 0.5272, 0.6392, -0.5599, 0.5272, 0.004437, 0.26, 0.9656, -3.863e-09, 0.2501, 0.9682, -7.651e-09, 0.04632, 0.9989, 0.003453, 0.04632, 0.9989, 0.2117, -0.03145, 0.9768, 0.2297, 0.02479, 0.973, 3.09e-08, 0.02603, 0.9997, 1.19e-09, -0.03957, 0.9992, 0.998, 0.0, -0.06392, 0.998, 0.0, -0.06392, 0.998, 0.0, -0.06392, 0.998, 0.0, -0.06392, 0.0, 0.9836, -0.1803, 0.0, 0.9836, -0.1803, 0.0, 0.9836, -0.1803, 0.0, 0.9836, -0.1803, 0.8057, 0.02041, 0.592, 0.8057, 0.01939, 0.592, 0.8059, 0.0, 0.5921, 0.8059, 0.0, 0.5921, 0.2297, 0.02479, 0.973, 0.2117, -0.03145, 0.9768, 0.3692, -0.02283, 0.9291, 0.403, 0.02306, 0.9149, 0.8059, 0.0, 0.5921, 0.8059, 0.0, 0.5921, 0.8059, 0.0, 0.5921, 0.8059, 0.0, 0.5921, 0.6907, -0.6703, -0.2712, 0.6907, -0.6703, -0.2712, 0.6907, -0.6703, -0.2712, 0.6907, -0.6703, -0.2712, 0.0, -0.984, -0.178, 0.0, -0.984, -0.178, 0.0, -0.984, -0.178, 0.0, -0.984, -0.178, 0.998, 0.0, -0.06392, 0.998, 7.6e-08, -0.06392, 0.998, 1.768e-07, -0.06392, 0.998, 0.0, -0.06392, 0.2117, -0.03145, 0.9768, 0.1517, -0.06914, 0.986, 0.3339, -0.04617, 0.9415, 0.3692, -0.02283, 0.9291, 0.9978, -0.0009519, -0.06636, 0.998, 0.0, -0.06392, 0.998, 0.0, -0.06392, 0.0, 0.6011, -0.7991, 0.0, 0.6011, -0.7991, 0.0, 0.6011, -0.7991, 0.0, 0.6011, -0.7991, 0.8059, 0.0, 0.5921, 0.8059, 1.194e-08, 0.5921, 0.8059, 1.209e-08, 0.5921, 0.8059, 0.0, 0.5921, 0.3506, 0.5341, 0.7693, 0.6282, 0.4356, 0.6447, 0.6778, 0.5597, 0.4767, 0.3508, 0.7147, 0.6051, 0.7504, 0.0, -0.661, 0.7504, 0.0, -0.661, 0.7504, 0.0, -0.661, 0.7504, 0.0, -0.661, 0.998, 0.0, -0.06392, 0.998, 0.0, -0.06392, 0.998, 0.0, -0.06392, 0.998, 0.0, -0.06392, 0.7504, 0.0, -0.661, 0.7504, 0.0, -0.661, 0.7504, 0.0, -0.661, 0.7504, 0.0, -0.661, 0.0, 1.0, 0.0, 0.0, 1.0, 0.0, 0.0, 1.0, 0.0, 0.0, 1.0, 0.0, 0.7504, 0.0, -0.661, 0.7504, 3.207e-08, -0.661, 0.7504, 3.11e-08, -0.661, 0.7504, 0.0, -0.661, 0.0, -1.0, 1.155e-06, 0.0, -1.0, 1.155e-06, 0.0, -1.0, 1.155e-06, 0.0, -1.0, 1.155e-06, 0.7504, 1.159e-07, -0.661, 0.7504, 2.057e-07, -0.661, 0.7504, 3.611e-08, -0.661, 0.9249, 0.0, -0.3801, 0.9249, 0.0, -0.3801, 0.9249, 0.0, -0.3801, 0.9249, 0.0, -0.3801, 0.0, 0.0, 1.0, 0.0, 0.0, 1.0, 0.0, 0.0, 1.0, 0.0, 0.0, 1.0, 0.0, 0.0, 1.0, 0.0, 0.0, 1.0, 0.0, 0.0, 1.0, 0.6693, 0.6495, -0.3609, 0.6693, 0.6495, -0.3609, 0.6693, 0.6495, -0.3609, 0.6693, 0.6495, -0.3609, 0.0, 0.9888, -0.1494, 0.0, 0.9888, -0.1494, 0.0, 0.9888, -0.1494, 0.0, 0.9888, -0.1494, 0.9249, 0.0, -0.3801, 0.9249, 0.0, -0.3801, 0.9249, 0.0, -0.3801, 0.9249, 0.0, -0.3801, 0.0, -0.8567, -0.5159, 0.0, -0.8567, -0.5159, 0.0, -0.8567, -0.5159, 0.0, -0.8567, -0.5159, 0.0, -0.6076, -0.7942, -6.812e-08, -0.0199, -0.9998, -6.807e-08, -0.02013, -0.9998, 0.0, -0.6148, -0.7887, 0.0, 0.5296, -0.8483, 0.0, 0.9027, -0.4303, 0.0, 0.9027, -0.4303, 0.0, 0.5396, -0.842, 3.544e-08, -0.6221, -0.7829, 0.0, -0.3187, -0.9479, 0.0, -0.3229, -0.9464, 4.441e-08, -0.6221, -0.7829, 0.0, -0.8567, -0.5158, 0.0, -0.6076, -0.7942, 0.0, -0.6148, -0.7887, 0.0, -0.8567, -0.5158, 0.0, -0.3187, -0.9479, 0.0, 0.5296, -0.8483, 0.0, 0.5396, -0.842, 0.0, -0.3229, -0.9464, -7.145e-08, 0.5676, -0.8233, 0.0, 0.824, -0.5665, 0.0, 0.824, -0.5665, -6.99e-08, 0.5744, -0.8186, 8.881e-08, -0.6221, -0.7829, 3.544e-08, -0.6221, -0.7829, 4.441e-08, -0.6221, -0.7829, 8.881e-08, -0.6221, -0.7829, 0.0, 0.824, -0.5665, 0.0, 0.824, -0.5665, 0.0, 0.824, -0.5665, 0.0, 0.824, -0.5665, -6.812e-08, -0.0199, -0.9998, -7.145e-08, 0.5676, -0.8233, -6.99e-08, 0.5744, -0.8186, -6.807e-08, -0.02013, -0.9998, 0.0, 0.9027, -0.4303, 0.0, 0.9027, -0.4303, 0.0, 0.9027, -0.4303, 0.0, 0.9027, -0.4303, 1.0, -2.487e-08, 0.0, 1.0, -2.487e-08, 0.0, 1.0, -2.487e-08, 0.0, 1.0, -2.487e-08, 0.0, 1.0, -2.487e-08, 0.0, 1.0, -2.487e-08, 0.0, 1.0, -2.487e-08, 0.0, 1.0, 2.914e-08, 0.0, 1.0, 2.914e-08, 0.0, 1.0, 2.914e-08, 0.0, 1.0, 2.914e-08, 0.0, 1.0, 2.914e-08, 0.0, 1.0, 2.914e-08, 0.0, 0.0, 0.3827, 0.9239, 0.0, 0.3827, 0.9239, 0.0, 0.3827, 0.9239, 0.0, 0.3827, 0.9239, 0.0, 0.9239, 0.3827, 0.0, 0.9239, 0.3827, 0.0, 0.9239, 0.3827, 0.0, 0.9239, 0.3827, -9.097e-08, 0.9239, -0.3827, -9.097e-08, 0.9239, -0.3827, -9.097e-08, 0.9239, -0.3827, -9.097e-08, 0.9239, -0.3827, -4.833e-08, 0.3827, -0.9239, -4.833e-08, 0.3827, -0.9239, -4.833e-08, 0.3827, -0.9239, -4.833e-08, 0.3827, -0.9239, -4.833e-08, -0.3827, -0.9239, -4.833e-08, -0.3827, -0.9239, -4.833e-08, -0.3827, -0.9239, -4.833e-08, -0.3827, -0.9239, -9.097e-08, -0.9239, -0.3827, -9.097e-08, -0.9239, -0.3827, -9.097e-08, -0.9239, -0.3827, -9.097e-08, -0.9239, -0.3827, 1.0, 0.0, 0.0, 1.0, 0.0, 0.0, 1.0, 0.0, 0.0, 1.0, 0.0, 0.0, 1.0, 0.0, 0.0, 1.0, 0.0, 0.0, 1.0, 0.0, 0.0, 1.0, 0.0, 0.0, 0.0, -0.9239, 0.3827, 0.0, -0.9239, 0.3827, 0.0, -0.9239, 0.3827, 0.0, -0.9239, 0.3827, 0.0, -0.3827, 0.9239, 0.0, -0.3827, 0.9239, 0.0, -0.3827, 0.9239, 0.0, -0.3827, 0.9239, 0.0, 0.3827, 0.9239, 0.0, 0.3827, 0.9239, 0.0, 0.3827, 0.9239, 0.0, 0.3827, 0.9239, 0.0, -0.3827, 0.9239, 0.0, -0.3827, 0.9239, 0.0, -0.3827, 0.9239, 0.0, -0.3827, 0.9239, 0.0, -0.9239, 0.3827, 0.0, -0.9239, 0.3827, 0.0, -0.9239, 0.3827, 0.0, -0.9239, 0.3827, 1.0, 0.0, 0.0, 1.0, 0.0, 0.0, 1.0, 0.0, 0.0, 1.0, 0.0, 0.0, 1.0, 0.0, 0.0, 1.0, 0.0, 0.0, 1.0, 0.0, 0.0, 1.0, 0.0, 0.0, -9.097e-08, -0.9239, -0.3827, -9.097e-08, -0.9239, -0.3827, -9.097e-08, -0.9239, -0.3827, -9.097e-08, -0.9239, -0.3827, -4.833e-08, -0.3827, -0.9239, -4.833e-08, -0.3827, -0.9239, -4.833e-08, -0.3827, -0.9239, -4.833e-08, -0.3827, -0.9239, -4.833e-08, 0.3827, -0.9239, -4.833e-08, 0.3827, -0.9239, -4.833e-08, 0.3827, -0.9239, -4.833e-08, 0.3827, -0.9239, -9.097e-08, 0.9239, -0.3827, -9.097e-08, 0.9239, -0.3827, -9.097e-08, 0.9239, -0.3827, -9.097e-08, 0.9239, -0.3827, 0.0, 0.9239, 0.3827, 0.0, 0.9239, 0.3827, 0.0, 0.9239, 0.3827, 0.0, 0.9239, 0.3827, -0.998, 7.6e-08, -0.06392, -0.998, -8.343e-08, -0.06392, -0.998, 5.8e-08, -0.06392, -0.7504, 0.0, -0.661, -0.7504, 0.0, -0.661, -0.7504, 0.0, -0.661, -0.7504, 0.0, -0.661, -0.1624, -0.0388, 0.986, -0.2584, -0.02437, 0.9657, -0.07825, -0.11, 0.9908, -0.9839, 0.0, 0.1786, -0.9839, 0.0, 0.1786, -0.9839, -3.744e-08, 0.1786, -0.1203, -0.02697, 0.9924, 0.06764, 0.02162, 0.9975, 0.03804, 0.01398, 0.9992, -0.9969, -0.02119, 0.07541, -0.9969, -0.02119, 0.07541, -0.9969, -0.02119, 0.07541, 0.96, 0.1623, 0.2281, 0.9705, 0.1714, 0.1694, 0.9696, 0.1705, 0.1753, 0.0, 1.0, 0.0, 0.0, 1.0, 0.0, 0.0, 1.0, 0.0, 0.0, -0.2556, 0.9668, -0.04493, -0.1143, 0.9924, -0.07825, -0.11, 0.9908, 0.0, -0.984, -0.178, 0.0, -0.984, -0.178, 0.0, -0.984, -0.178, 0.0, 1.0, 0.0, 0.0, 1.0, 0.0, 0.0, 1.0, 0.0, 0.96, 0.1623, 0.2281, 0.9696, 0.1705, 0.1753, 0.9577, 0.1605, 0.2389, -0.1203, -0.02697, 0.9924, 0.03804, 0.01398, 0.9992, -0.1284, -0.02905, 0.9913, -0.9839, -3.744e-08, 0.1786, -0.9839, 0.0, 0.1786, -0.9839, 0.0, 0.1786, -0.9839, -3.95e-08, 0.1786, -0.9839, 0.0, 0.1786, -0.9839, -3.744e-08, 0.1786, -0.1624, -0.0388, 0.986, -0.07825, -0.11, 0.9908, -0.04493, -0.1143, 0.9924, -0.9978, -0.0009519, -0.06636, -0.9976, -0.002173, -0.06949, -0.998, 4.96e-07, -0.06392, -0.343, -0.6755, 0.6527, 2.996e-08, -0.7141, 0.7001, 3.231e-08, -0.7141, 0.7001, -0.4159, -0.6556, 0.6303, -0.998, -8.343e-08, -0.06392, -0.998, 7.6e-08, -0.06392, -0.998, -1.686e-07, -0.06392, -0.998, 5.8e-08, -0.06392, -0.998, -8.343e-08, -0.06392, -0.998, -4.382e-08, -0.06392, 0.0, -0.984, -0.178, 0.0, -0.984, -0.178, 0.0, -0.984, -0.178, 0.0, -0.2556, 0.9668, 4.181e-09, -0.1635, 0.9866, -0.04493, -0.1143, 0.9924, -0.998, 0.0, -0.06392, -0.9978, -0.0009519, -0.06636, -0.998, 4.96e-07, -0.06392, -0.998, 5.8e-08, -0.06392, -0.998, -4.382e-08, -0.06392, -0.998, 1.128e-07, -0.06392, -0.998, 1.128e-07, -0.06392, 0.0, 0.0, 1.0, 0.0, 0.0, 1.0, 0.0, 0.0, 1.0, -0.7504, 0.0, -0.661, -0.7504, 0.0, -0.661, -0.7504, 0.0, -0.661, -0.7504, 0.0, -0.661, -0.3506, 0.5341, 0.7693, -0.267, 0.1743, 0.9478, 3.12e-08, 0.1668, 0.986, 4.999e-09, 0.5525, 0.8335, 0.0, 0.0, 1.0, 0.0, 0.0, 1.0, 0.0, 0.0, 1.0, 0.0, 0.0, 1.0, -0.9841, 0.000973, 0.1777, -0.9843, 0.001982, 0.1766, -0.9843, 0.001982, 0.1766, -0.9841, 0.001006, 0.1776, -0.7504, 1.159e-07, -0.661, -0.7504, 0.0, -0.661, -0.7504, 3.611e-08, -0.661, -0.998, 7.6e-08, -0.06392, -0.998, 1.768e-07, -0.06392, -0.998, 3.536e-07, -0.06392, -0.998, -1.686e-07, -0.06392, -0.004437, 0.26, 0.9656, -3.863e-09, 0.2501, 0.9682, 0.0, 0.438, 0.899, -0.005131, 0.438, 0.899, -0.9841, 0.000973, 0.1777, -0.9841, 0.001006, 0.1776, -0.9839, -3.95e-08, 0.1786, -0.9839, -3.744e-08, 0.1786, -0.1517, -0.06914, 0.986, 0.0, -0.08102, 0.9967, 1.19e-09, -0.03957, 0.9992, -0.2117, -0.03145, 0.9768, -0.8059, 1.194e-08, 0.5921, -0.8059, 1.209e-08, 0.5921, -0.8059, 2.417e-08, 0.5921, -0.8059, 2.417e-08, 0.5921, -0.04493, -0.1143, 0.9924, 4.181e-09, -0.1635, 0.9866, 9.909e-09, -0.05767, 0.9983, -0.1624, -0.0388, 0.986, -0.8057, 0.02041, 0.592, -0.8057, 0.01939, 0.592, -0.8052, 0.04014, 0.5916, -0.8052, 0.04014, 0.5916, -0.2297, 0.02479, 0.973, 3.09e-08, 0.02603, 0.9997, 3.12e-08, 0.1668, 0.986, -0.267, 0.1743, 0.9478, -0.9975, -0.002697, -0.07083, -0.9975, -0.002697, -0.07083, -0.9976, -0.002173, -0.06949, -0.9978, -0.0009519, -0.06636, 0.0, -0.984, -0.178, 0.0, -0.984, -0.178, 0.0, -0.984, -0.178, 0.0, -0.984, -0.178, -0.267, 0.1743, 0.9478, -0.4947, 0.1909, 0.8479, -0.403, 0.02306, 0.9149, -0.2297, 0.02479, 0.973, 0.0, 1.0, 0.0, 0.0, 1.0, 0.0, 0.0, 1.0, 0.0, 0.0, 1.0, 0.0, -0.3508, 0.7147, 0.6051, -0.3506, 0.5341, 0.7693, 4.999e-09, 0.5525, 0.8335, 7.562e-09, 0.7642, 0.6449, -0.6282, 0.4356, 0.6447, -0.4947, 0.1909, 0.8479, -0.267, 0.1743, 0.9478, -0.3506, 0.5341, 0.7693, -0.4159, -0.6556, 0.6303, -0.6392, -0.5599, 0.5272, -0.6392, -0.5599, 0.5272, -0.343, -0.6755, 0.6527, -0.004437, 0.26, 0.9656, -0.003453, 0.04632, 0.9989, -7.651e-09, 0.04632, 0.9989, -3.863e-09, 0.2501, 0.9682, -0.2117, -0.03145, 0.9768, 1.19e-09, -0.03957, 0.9992, 3.09e-08, 0.02603, 0.9997, -0.2297, 0.02479, 0.973, -0.998, 0.0, -0.06392, -0.998, 0.0, -0.06392, -0.998, 0.0, -0.06392, -0.998, 0.0, -0.06392, 0.0, 0.9836, -0.1803, 0.0, 0.9836, -0.1803, 0.0, 0.9836, -0.1803, 0.0, 0.9836, -0.1803, -0.8057, 0.02041, 0.592, -0.8059, 0.0, 0.5921, -0.8059, 0.0, 0.5921, -0.8057, 0.01939, 0.592, -0.2297, 0.02479, 0.973, -0.403, 0.02306, 0.9149, -0.3692, -0.02283, 0.9291, -0.2117, -0.03145, 0.9768, -0.8059, 0.0, 0.5921, -0.8059, 0.0, 0.5921, -0.8059, 0.0, 0.5921, -0.8059, 0.0, 0.5921, -0.6907, -0.6703, -0.2712, -0.6907, -0.6703, -0.2712, -0.6907, -0.6703, -0.2712, -0.6907, -0.6703, -0.2712, 0.0, -0.984, -0.178, 0.0, -0.984, -0.178, 0.0, -0.984, -0.178, 0.0, -0.984, -0.178, -0.998, 0.0, -0.06392, -0.998, 0.0, -0.06392, -0.998, 1.768e-07, -0.06392, -0.998, 7.6e-08, -0.06392, -0.2117, -0.03145, 0.9768, -0.3692, -0.02283, 0.9291, -0.3339, -0.04617, 0.9415, -0.1517, -0.06914, 0.986, -0.9978, -0.0009519, -0.06636, -0.998, 0.0, -0.06392, -0.998, 0.0, -0.06392, 0.0, 0.6011, -0.7991, 0.0, 0.6011, -0.7991, 0.0, 0.6011, -0.7991, 0.0, 0.6011, -0.7991, -0.8059, 0.0, 0.5921, -0.8059, 0.0, 0.5921, -0.8059, 1.209e-08, 0.5921, -0.8059, 1.194e-08, 0.5921, -0.3506, 0.5341, 0.7693, -0.3508, 0.7147, 0.6051, -0.6778, 0.5597, 0.4767, -0.6282, 0.4356, 0.6447, -0.7504, 0.0, -0.661, -0.7504, 0.0, -0.661, -0.7504, 0.0, -0.661, -0.7504, 0.0, -0.661, -0.998, 0.0, -0.06392, -0.998, 0.0, -0.06392, -0.998, 0.0, -0.06392, -0.998, 0.0, -0.06392, -0.7504, 0.0, -0.661, -0.7504, 0.0, -0.661, -0.7504, 0.0, -0.661, -0.7504, 0.0, -0.661, 0.0, 1.0, 0.0, 0.0, 1.0, 0.0, 0.0, 1.0, 0.0, 0.0, 1.0, 0.0, -0.7504, 0.0, -0.661, -0.7504, 0.0, -0.661, -0.7504, 0.0, -0.661, -0.7504, 0.0, -0.661, 0.0, -1.0, 1.68e-06, 0.0, -1.0, 1.68e-06, 0.0, -1.0, 1.68e-06, 0.0, -1.0, 1.68e-06, -0.7504, 1.159e-07, -0.661, -0.7504, 3.611e-08, -0.661, -0.7504, 2.057e-07, -0.661, -0.9249, 0.0, -0.3801, -0.9249, 0.0, -0.3801, -0.9249, 0.0, -0.3801, -0.9249, 0.0, -0.3801, 0.0, 0.0, 1.0, 0.0, 0.0, 1.0, 0.0, 0.0, 1.0, 0.0, 0.0, 1.0, 0.0, 0.0, 1.0, 0.0, 0.0, 1.0, 0.0, 0.0, 1.0, -0.6693, 0.6495, -0.3609, -0.6693, 0.6495, -0.3609, -0.6693, 0.6495, -0.3609, -0.6693, 0.6495, -0.3609, 0.0, 0.9888, -0.1494, 0.0, 0.9888, -0.1494, 0.0, 0.9888, -0.1494, 0.0, 0.9888, -0.1494, -0.9249, 0.0, -0.3801, -0.9249, 0.0, -0.3801, -0.9249, 0.0, -0.3801, -0.9249, 0.0, -0.3801, 0.0, -0.8567, -0.5159, 0.0, -0.8567, -0.5159, 0.0, -0.8567, -0.5159, 0.0, -0.8567, -0.5159, 6.649e-09, -0.6076, -0.7942, 6.496e-09, -0.6148, -0.7887, 7.437e-08, -0.02013, -0.9998, 7.442e-08, -0.0199, -0.9998, 0.0, 0.5296, -0.8483, 0.0, 0.5396, -0.842, 0.0, 0.9027, -0.4303, 0.0, 0.9027, -0.4303, -3.7e-08, -0.6221, -0.7829, -4.636e-08, -0.6221, -0.7829, 0.0, -0.3229, -0.9464, 0.0, -0.3187, -0.9479, 0.0, -0.8567, -0.5158, 0.0, -0.8567, -0.5158, 6.496e-09, -0.6148, -0.7887, 6.649e-09, -0.6076, -0.7942, 0.0, -0.3187, -0.9479, 0.0, -0.3229, -0.9464, 0.0, 0.5396, -0.842, 0.0, 0.5296, -0.8483, 7.145e-08, 0.5676, -0.8233, 6.99e-08, 0.5744, -0.8186, 0.0, 0.824, -0.5665, 0.0, 0.824, -0.5665, -9.272e-08, -0.6221, -0.7829, -9.272e-08, -0.6221, -0.7829, -4.636e-08, -0.6221, -0.7829, -3.7e-08, -0.6221, -0.7829, 0.0, 0.824, -0.5665, 0.0, 0.824, -0.5665, 0.0, 0.824, -0.5665, 0.0, 0.824, -0.5665, 7.442e-08, -0.0199, -0.9998, 7.437e-08, -0.02013, -0.9998, 6.99e-08, 0.5744, -0.8186, 7.145e-08, 0.5676, -0.8233, 0.0, 0.9027, -0.4303, 0.0, 0.9027, -0.4303, 0.0, 0.9027, -0.4303, 0.0, 0.9027, -0.4303, -1.0, -2.487e-08, 0.0, -1.0, -2.487e-08, 0.0, -1.0, -2.487e-08, 0.0, -1.0, -2.487e-08, 0.0, -1.0, -2.487e-08, 0.0, -1.0, -2.487e-08, 0.0, -1.0, -2.487e-08, 0.0, -1.0, 2.914e-08, 0.0, -1.0, 2.914e-08, 0.0, -1.0, 2.914e-08, 0.0, -1.0, 2.914e-08, 0.0, -1.0, 2.914e-08, 0.0, -1.0, 2.914e-08, 0.0, 0.0, 0.3827, 0.9239, 0.0, 0.3827, 0.9239, 0.0, 0.3827, 0.9239, 0.0, 0.3827, 0.9239, 0.0, 0.9239, 0.3827, 0.0, 0.9239, 0.3827, 0.0, 0.9239, 0.3827, 0.0, 0.9239, 0.3827, 9.097e-08, 0.9239, -0.3827, 9.097e-08, 0.9239, -0.3827, 9.097e-08, 0.9239, -0.3827, 9.097e-08, 0.9239, -0.3827, 4.833e-08, 0.3827, -0.9239, 4.833e-08, 0.3827, -0.9239, 4.833e-08, 0.3827, -0.9239, 4.833e-08, 0.3827, -0.9239, 4.833e-08, -0.3827, -0.9239, 4.833e-08, -0.3827, -0.9239, 4.833e-08, -0.3827, -0.9239, 4.833e-08, -0.3827, -0.9239, 9.097e-08, -0.9239, -0.3827, 9.097e-08, -0.9239, -0.3827, 9.097e-08, -0.9239, -0.3827, 9.097e-08, -0.9239, -0.3827, -1.0, 6.695e-08, 0.0, -1.0, 6.695e-08, 0.0, -1.0, 6.695e-08, 0.0, -1.0, 6.695e-08, 0.0, -1.0, 6.695e-08, 0.0, -1.0, 6.695e-08, 0.0, -1.0, 6.695e-08, 0.0, -1.0, 6.695e-08, 0.0, 0.0, -0.9239, 0.3827, 0.0, -0.9239, 0.3827, 0.0, -0.9239, 0.3827, 0.0, -0.9239, 0.3827, 0.0, -0.3827, 0.9239, 0.0, -0.3827, 0.9239, 0.0, -0.3827, 0.9239, 0.0, -0.3827, 0.9239, 0.0, 0.3827, 0.9239, 0.0, 0.3827, 0.9239, 0.0, 0.3827, 0.9239, 0.0, 0.3827, 0.9239, 0.0, -0.3827, 0.9239, 0.0, -0.3827, 0.9239, 0.0, -0.3827, 0.9239, 0.0, -0.3827, 0.9239, 0.0, -0.9239, 0.3827, 0.0, -0.9239, 0.3827, 0.0, -0.9239, 0.3827, 0.0, -0.9239, 0.3827, -1.0, 6.695e-08, 0.0, -1.0, 6.695e-08, 0.0, -1.0, 6.695e-08, 0.0, -1.0, 6.695e-08, 0.0, -1.0, 6.695e-08, 0.0, -1.0, 6.695e-08, 0.0, -1.0, 6.695e-08, 0.0, -1.0, 6.695e-08, 0.0, 9.097e-08, -0.9239, -0.3827, 9.097e-08, -0.9239, -0.3827, 9.097e-08, -0.9239, -0.3827, 9.097e-08, -0.9239, -0.3827, 4.833e-08, -0.3827, -0.9239, 4.833e-08, -0.3827, -0.9239, 4.833e-08, -0.3827, -0.9239, 4.833e-08, -0.3827, -0.9239, 4.833e-08, 0.3827, -0.9239, 4.833e-08, 0.3827, -0.9239, 4.833e-08, 0.3827, -0.9239, 4.833e-08, 0.3827, -0.9239, 9.097e-08, 0.9239, -0.3827, 9.097e-08, 0.9239, -0.3827, 9.097e-08, 0.9239, -0.3827, 9.097e-08, 0.9239, -0.3827, 0.0, 0.9239, 0.3827, 0.0, 0.9239, 0.3827, 0.0, 0.9239, 0.3827, 0.0, 0.9239, 0.3827])] * 3)])

# ---- objects
ob_car = bpy.data.objects.new('car', me_car)

# ---- transforms, parenting, visibility, modifiers, constraints
ob_car.location = (0.0, 0.0, 0.0)
ob_car.lock_rotations_4d = False
ob_car.empty_display_type = 'ARROWS'
ob_car.lineart.crease_threshold = 0.0

# ---- collection membership
col_collection.objects.link(ob_car)

# ---- scene / render settings (as saved in the file)
scene.frame_start = 1; scene.frame_end = 250; scene.frame_set(34)
scene.render.engine = 'BLENDER_EEVEE_NEXT'
scene.cycles.sampling_pattern = 'TABULATED_SOBOL'
scene.view_settings.view_transform = 'Filmic'
bpy.context.view_layer.update()

# ---- added for rendering (the .blend has no active camera and no usable light): camera, sun
cam_auto = bpy.data.cameras.new('AutoCamera')
cam_auto.lens = 50.0
cam_auto.sensor_width = 36.0
cam_auto.clip_end = 1000.0
ob_auto_camera = bpy.data.objects.new('AutoCamera', cam_auto)
scene.collection.objects.link(ob_auto_camera)
ob_auto_camera.location = (3.91111, -5.10824, 3.73846)
ob_auto_camera.rotation_euler = (1.09748, -7.21219e-08, 0.694738)
scene.camera = ob_auto_camera
light_auto_sun = bpy.data.lights.new('AutoSun', 'SUN')
light_auto_sun.energy = 3.0
light_auto_sun.angle = 0.0523599
ob_auto_sun = bpy.data.objects.new('AutoSun', light_auto_sun)
scene.collection.objects.link(ob_auto_sun)
ob_auto_sun.rotation_euler = (0.872665, 0.174533, 0.523599)
bpy.context.view_layer.update()
